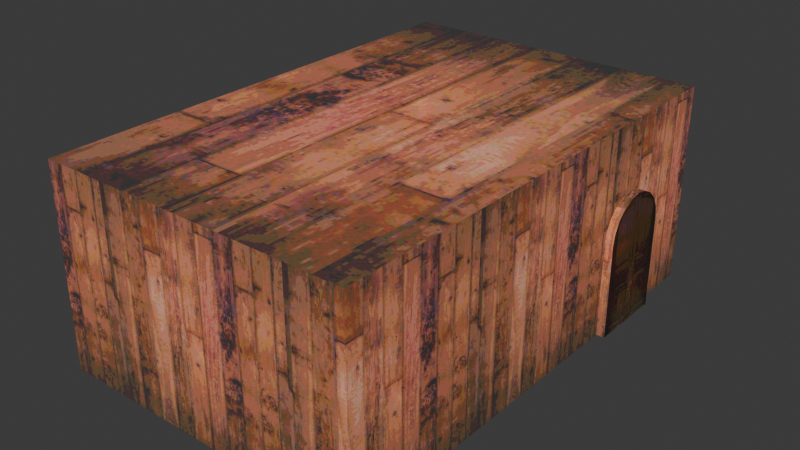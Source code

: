 # Source: room.blend  (saved by Blender 4.3.34; exported with 4.5.12 LTS)
import bpy
from mathutils import Matrix  # noqa: F401  (used for matrix-valued properties, if any)

bpy.ops.wm.read_factory_settings(use_empty=True)
scene = bpy.context.scene
scene.name = 'Scene'

# ---- collections
col_collection = bpy.data.collections.new('Collection'); scene.collection.children.link(col_collection)

# ---- images (referenced by path relative to the original .blend; pixels are not part of the script)
import os
ASSET_DIR = os.environ.get("B2B_ASSET_DIR", "")  # directory of the original .blend (textures are referenced by path, not embedded)
HERE = os.path.dirname(os.path.abspath(__file__))  # packed textures are extracted next to this script under _unpacked/

def load_image(name, relpath, width, height, colorspace="sRGB"):
    """Load a texture the original file referenced (path relative to the .blend, or extracted next to this script)."""
    p = next((c for c in (os.path.join(HERE, relpath), os.path.join(ASSET_DIR, relpath)) if relpath and os.path.exists(c)), "")
    if p:
        img = bpy.data.images.load(p, check_existing=True)
        img.name = name
    else:  # same state as the original file: an image datablock whose file is absent (Cycles renders it pink)
        img = bpy.data.images.new(name, width, height)
        img.source = "FILE"
        img.filepath = "//" + (relpath or name)
    img.colorspace_settings.name = colorspace
    return img
img_room_floor_wood_jpg = load_image('room_floor_wood.jpg', '_unpacked/room_floor_wood.2e9773dd.jpg', 256, 171, 'sRGB')
img_floor_wood_jpg = load_image('floor_wood.jpg', '_unpacked/floor_wood.2e9773dd.jpg', 256, 171, 'sRGB')
img_saloon_door_jpg = load_image('saloon_door.jpg', '_unpacked/saloon_door.2b8ae3d3.jpg', 88, 166, 'sRGB')

# ---- materials (node trees are filled in below, after node groups)
mat_walls = bpy.data.materials.new('Walls')
mat_walls.alpha_threshold = 0.0
mat_walls.roughness = 0.5
mat_walls.line_color = (0.0, 0.0, 0.0, 1.0)
mat_floor = bpy.data.materials.new('Floor')
mat_door = bpy.data.materials.new('Door')

# ---- node groups
ng_smooth_by_angle = bpy.data.node_groups.new('Smooth by Angle', 'GeometryNodeTree')
_s = ng_smooth_by_angle.interface.new_socket(name='Mesh', in_out='OUTPUT', socket_type='NodeSocketGeometry')
_s = ng_smooth_by_angle.interface.new_socket(name='Mesh', in_out='INPUT', socket_type='NodeSocketGeometry')
_s = ng_smooth_by_angle.interface.new_socket(name='Angle', in_out='INPUT', socket_type='NodeSocketFloat')
_s.subtype = 'ANGLE'
_s.default_value = 0.5236
_s.min_value = 0.0
_s.max_value = 3.142
_s.description = 'Maximum face angle for smooth edges'
_s = ng_smooth_by_angle.interface.new_socket(name='Ignore Sharpness', in_out='INPUT', socket_type='NodeSocketBool')
_s.force_non_field = True
ng_smooth_by_angle.description = 'Set the sharpness of mesh edges based on the angle between the neighboring faces'
ng_smooth_by_angle.is_modifier = True
_N = ng_smooth_by_angle.nodes; _L = ng_smooth_by_angle.links
n0 = _N.new('GeometryNodeSetShadeSmooth'); n0.name = 'Set Shade Smooth'; n0.location = (120, -80)
n0.domain = 'EDGE'
n1 = _N.new('GeometryNodeSetShadeSmooth'); n1.name = 'Set Shade Smooth.001'; n1.location = (300, -80)
n2 = _N.new('NodeGroupOutput'); n2.name = 'Group Output'; n2.location = (480, -80)
n3 = _N.new('GeometryNodeInputMeshEdgeAngle'); n3.name = 'Edge Angle'; n3.location = (-440, -240)
n4 = _N.new('NodeGroupInput'); n4.name = 'Group Input'; n4.location = (-80, -80)
n5 = _N.new('GeometryNodeInputEdgeSmooth'); n5.name = 'Is Edge Smooth'; n5.location = (-260, -120)
n6 = _N.new('GeometryNodeInputShadeSmooth'); n6.name = 'Is Shade Smooth'; n6.location = (-440, -397)
n7 = _N.new('FunctionNodeCompare'); n7.name = 'Compare'; n7.location = (-260, -260)
n7.operation = 'LESS_EQUAL'
n7.inputs[6].default_value = (0.0, 0.0, 0.0, 0.0)
n7.inputs[7].default_value = (0.0, 0.0, 0.0, 0.0)
n8 = _N.new('FunctionNodeBooleanMath'); n8.name = 'Boolean Math.001'; n8.location = (-80, -260)
n9 = _N.new('NodeGroupInput'); n9.name = 'Group Input.001'; n9.location = (-440, -329)
n10 = _N.new('NodeGroupInput'); n10.name = 'Group Input.002'; n10.location = (-259, -189)
n11 = _N.new('FunctionNodeBooleanMath'); n11.name = 'Boolean Math'; n11.location = (-80, -149)
n11.operation = 'OR'
n12 = _N.new('FunctionNodeBooleanMath'); n12.name = 'Boolean Math.002'; n12.location = (-260, -380)
n12.operation = 'OR'
n13 = _N.new('NodeGroupInput'); n13.name = 'Group Input.003'; n13.location = (-440, -460)
_L.new(n3.outputs[0], n7.inputs[0])
_L.new(n1.outputs[0], n2.inputs[0])
_L.new(n9.outputs[1], n7.inputs[1])
_L.new(n7.outputs[0], n8.inputs[0])
_L.new(n4.outputs[0], n0.inputs[0])
_L.new(n0.outputs[0], n1.inputs[0])
_L.new(n8.outputs[0], n0.inputs[2])
_L.new(n10.outputs[2], n11.inputs[1])
_L.new(n5.outputs[0], n11.inputs[0])
_L.new(n11.outputs[0], n0.inputs[1])
_L.new(n13.outputs[2], n12.inputs[1])
_L.new(n6.outputs[0], n12.inputs[0])
_L.new(n12.outputs[0], n8.inputs[1])
n2.is_active_output = True

# ---- material node trees
mat_walls.use_nodes = True; mat_walls.node_tree.nodes.clear()
_N = mat_walls.node_tree.nodes; _L = mat_walls.node_tree.links
n0 = _N.new('ShaderNodeOutputMaterial'); n0.name = 'Material Output'; n0.location = (163, 308)
n1 = _N.new('ShaderNodeBsdfPrincipled'); n1.name = 'Principled BSDF'; n1.location = (-127, 308)
n1.inputs[2].default_value = 1.0
n1.inputs[3].default_value = 1.45
n2 = _N.new('ShaderNodeTexImage'); n2.name = 'Image Texture'; n2.location = (-660, 290)
n2.image = img_room_floor_wood_jpg
n2.interpolation = 'Closest'
_L.new(n1.outputs[0], n0.inputs[0])
_L.new(n2.outputs[0], n1.inputs[0])
n0.is_active_output = True
mat_floor.use_nodes = True; mat_floor.node_tree.nodes.clear()
_N = mat_floor.node_tree.nodes; _L = mat_floor.node_tree.links
n0 = _N.new('ShaderNodeBsdfPrincipled'); n0.name = 'Principled BSDF'; n0.location = (10, 300)
n0.inputs[2].default_value = 1.0
n1 = _N.new('ShaderNodeOutputMaterial'); n1.name = 'Material Output'; n1.location = (300, 300)
n2 = _N.new('ShaderNodeTexImage'); n2.name = 'Image Texture'; n2.location = (-280, 275)
n2.image = img_floor_wood_jpg
n2.interpolation = 'Closest'
_L.new(n0.outputs[0], n1.inputs[0])
_L.new(n2.outputs[0], n0.inputs[0])
n1.is_active_output = True
mat_door.use_nodes = True; mat_door.node_tree.nodes.clear()
_N = mat_door.node_tree.nodes; _L = mat_door.node_tree.links
n0 = _N.new('ShaderNodeBsdfPrincipled'); n0.name = 'Principled BSDF'; n0.location = (10, 300)
n1 = _N.new('ShaderNodeOutputMaterial'); n1.name = 'Material Output'; n1.location = (300, 300)
n2 = _N.new('ShaderNodeTexImage'); n2.name = 'Image Texture'; n2.location = (-280, 275)
n2.image = img_saloon_door_jpg
n2.interpolation = 'Closest'
_L.new(n0.outputs[0], n1.inputs[0])
_L.new(n2.outputs[0], n0.inputs[0])
n1.is_active_output = True

# ---- world
world_world = bpy.data.worlds.new('World'); scene.world = world_world
world_world.use_nodes = True; world_world.node_tree.nodes.clear()
_N = world_world.node_tree.nodes; _L = world_world.node_tree.links
n0 = _N.new('ShaderNodeOutputWorld'); n0.name = 'World Output'; n0.location = (300, 300)
n1 = _N.new('ShaderNodeBackground'); n1.name = 'Background'; n1.location = (10, 300)
n1.inputs[0].default_value = (0.05088, 0.05088, 0.05088, 1.0)
_L.new(n1.outputs[0], n0.inputs[0])
n0.is_active_output = True
world_world.color = (0.05088, 0.05088, 0.05088)
world_world.sun_shadow_jitter_overblur = 0.0

# ---- meshes
me_cube = bpy.data.meshes.new('Cube')
me_cube.from_pydata([(3.074, 4.663, 1.947), (3.074, 4.663, -1.947), (3.074, -4.663, 1.947), (3.074, -4.663, -1.947), (-3.074, 4.663, 1.947), (-3.074, 4.663, -1.947), (-3.074, -4.663, 1.947), (-3.074, -4.663, -1.947), (3.074, 1.867, -1.947), (3.074, 3.366, -1.947), (3.235, 1.867, -1.947), (3.235, 3.366, -1.947), (3.074, 3.366, -0.1318), (3.074, 2.617, 0.6175), (3.074, 3.329, 0.09965), (3.074, 3.223, 0.3085), (3.074, 3.057, 0.4743), (3.074, 2.848, 0.5807), (3.074, 2.617, 0.6175), (3.074, 1.868, -0.1315), (3.074, 2.385, 0.5809), (3.074, 2.177, 0.4745), (3.074, 2.011, 0.3088), (3.074, 1.904, 0.1), (3.235, 2.617, 0.6175), (3.235, 3.366, -0.1318), (3.235, 2.848, 0.5807), (3.235, 3.057, 0.4743), (3.235, 3.223, 0.3085), (3.235, 3.329, 0.09965), (3.235, 1.868, -0.1315), (3.235, 2.617, 0.6175), (3.235, 1.904, 0.1), (3.235, 2.011, 0.3088), (3.235, 2.177, 0.4745), (3.235, 2.385, 0.5809)], [], [(3, 7, 6, 2), (7, 5, 4, 6), (5, 7, 3, 8, 9, 1), (18, 13, 24, 31), (5, 1, 0, 4), (10, 30, 32, 33, 34, 35, 31, 24, 26, 27, 28, 29, 25, 11), (1, 9, 12, 14, 15, 16, 17, 13, 18, 20, 21, 22, 23, 19, 8, 3, 2, 0), (8, 19, 30, 10), (9, 8, 10, 11), (18, 31, 35, 20), (20, 35, 34, 21), (21, 34, 33, 22), (22, 33, 32, 23), (23, 32, 30, 19), (24, 13, 17, 26), (26, 17, 16, 27), (27, 16, 15, 28), (28, 15, 14, 29), (29, 14, 12, 25), (12, 9, 11, 25), (2, 6, 4, 0)])
me_cube.polygons.foreach_set('use_smooth', [True] * 21)
me_cube.polygons.foreach_set('material_index', [0, 0, 1, 0, 0, 2, 0, 0, 1, 0, 0, 0, 0, 0, 0, 0, 0, 0, 0, 0, 0])
_uv = me_cube.uv_layers.new(name='UVMap')
_uv.uv.foreach_set('vector', [0.1414, -0.2835, 0.1414, 1.333, 0.8094, 1.333, 0.8094, -0.2835, 0.1414, 1.751, 0.1414, -0.7013, 0.8094, -0.7013, 0.8094, 1.751, 0.9857, 0.9769, 0.02016, 0.9769, 0.02016, 0.00556, 0.6907, 0.00556, 0.8488, 0.00556, 0.9857, 0.00556, 0.6122, 0.6547, 0.6122, 0.6547, 0.655, 0.6547, 0.655, 0.6547, 0.1414, 1.333, 0.1414, -0.2835, 0.8094, -0.2835, 0.8094, 1.333, 0.9093, 0.05515, 0.9091, 0.6987, 0.888, 0.7694, 0.8267, 0.8332, 0.7311, 0.8838, 0.6108, 0.9163, 0.4774, 0.9274, 0.4774, 0.9274, 0.344, 0.9162, 0.2237, 0.8837, 0.1282, 0.8331, 0.06691, 0.7693, 0.04579, 0.6986, 0.04579, 0.05515, 0.1414, -0.7013, 0.1414, -0.3603, 0.4528, -0.3603, 0.4925, -0.3507, 0.5283, -0.3227, 0.5567, -0.2791, 0.575, -0.2242, 0.5813, -0.1633, 0.5813, -0.1633, 0.575, -0.1024, 0.5568, -0.04753, 0.5284, -0.00395, 0.4925, 0.02404, 0.4528, 0.03369, 0.1414, 0.03376, 0.1414, 1.751, 0.8094, 1.751, 0.8094, -0.7013, 0.2216, 0.5263, 0.538, 0.5263, 0.538, 0.5691, 0.2216, 0.5691, 0.3901, 0.6119, 0.655, 0.6119, 0.655, 0.6547, 0.3901, 0.6547, 0.3901, 0.6119, 0.3901, 0.6547, 0.3483, 0.6547, 0.3483, 0.6119, 0.3483, 0.6119, 0.3483, 0.6547, 0.3086, 0.6547, 0.3086, 0.6119, 0.655, 0.5263, 0.655, 0.5691, 0.62, 0.5691, 0.62, 0.5263, 0.62, 0.5263, 0.62, 0.5691, 0.5797, 0.5691, 0.5797, 0.5263, 0.5797, 0.5263, 0.5797, 0.5691, 0.538, 0.5691, 0.538, 0.5263, 0.2352, 0.6547, 0.2352, 0.6119, 0.2749, 0.6119, 0.2749, 0.6547, 0.2749, 0.6547, 0.2749, 0.6119, 0.3086, 0.6119, 0.3086, 0.6547, 0.655, 0.5691, 0.655, 0.6119, 0.62, 0.6119, 0.62, 0.5691, 0.62, 0.5691, 0.62, 0.6119, 0.5797, 0.6119, 0.5797, 0.5691, 0.5797, 0.5691, 0.5797, 0.6119, 0.538, 0.6119, 0.538, 0.5691, 0.538, 0.6119, 0.2216, 0.6119, 0.2216, 0.5691, 0.538, 0.5691, 0.9122, 0.8181, 0.9122, 0.1616, 0.09319, 0.1616, 0.09319, 0.8181])
me_cube.materials.append(mat_walls)
me_cube.materials.append(mat_floor)
me_cube.materials.append(mat_door)
me_cube.use_mirror_vertex_groups = False
me_cube.update()

# ---- objects
ob_room = bpy.data.objects.new('Room', me_cube)

# ---- transforms, parenting, visibility, modifiers, constraints
ob_room.location = (0.0, 0.0, 1.947)
ob_room.lock_rotations_4d = False
ob_room.empty_display_type = 'ARROWS'
ob_room.lineart.crease_threshold = 0.0
_m = ob_room.modifiers.new('Smooth by Angle', 'NODES')
_m.node_group = ng_smooth_by_angle
_m.use_pin_to_last = True
_m.show_group_selector = False

# ---- collection membership
col_collection.objects.link(ob_room)

# ---- scene / render settings (as saved in the file)
scene.frame_start = 1; scene.frame_end = 250; scene.frame_set(1)
scene.render.engine = 'BLENDER_EEVEE_NEXT'
bpy.context.view_layer.update()

# ---- added for rendering (the .blend has no active camera and no usable light): camera, sun
cam_auto = bpy.data.cameras.new('AutoCamera')
cam_auto.lens = 50.0
cam_auto.sensor_width = 36.0
cam_auto.clip_end = 1000.0
ob_auto_camera = bpy.data.objects.new('AutoCamera', cam_auto)
scene.collection.objects.link(ob_auto_camera)
ob_auto_camera.location = (11.1031, -13.2274, 10.7656)
ob_auto_camera.rotation_euler = (1.09748, -7.21219e-08, 0.694738)
scene.camera = ob_auto_camera
light_auto_sun = bpy.data.lights.new('AutoSun', 'SUN')
light_auto_sun.energy = 3.0
light_auto_sun.angle = 0.0523599
ob_auto_sun = bpy.data.objects.new('AutoSun', light_auto_sun)
scene.collection.objects.link(ob_auto_sun)
ob_auto_sun.rotation_euler = (0.872665, 0.174533, 0.523599)
bpy.context.view_layer.update()
